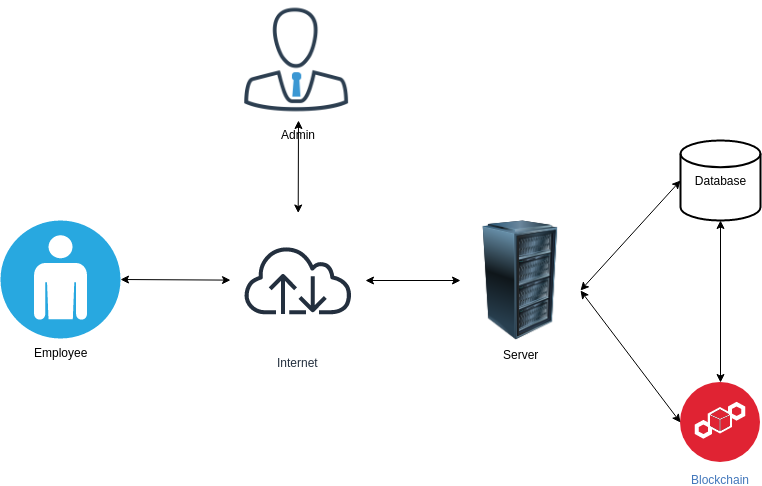

The diagram above was exported from draw.io. Its source (the exported page's mxGraphModel, read from the mxfile embedded in the PNG):
<mxGraphModel dx="1327" dy="759" grid="1" gridSize="10" guides="1" tooltips="1" connect="1" arrows="1" fold="1" page="1" pageScale="1" pageWidth="850" pageHeight="1100" math="0" shadow="0">
  <root>
    <mxCell id="0" />
    <mxCell id="1" parent="0" />
    <mxCell id="zmmWtf5lRnGTu2jdTNol-1" value="Admin" style="shape=image;html=1;verticalAlign=top;verticalLabelPosition=bottom;labelBackgroundColor=#ffffff;imageAspect=0;aspect=fixed;image=https://cdn0.iconfinder.com/data/icons/ikooni-outline-free-basic/128/free-17-128.png" parent="1" vertex="1">
      <mxGeometry x="317.5" y="100" width="120" height="120" as="geometry" />
    </mxCell>
    <mxCell id="zmmWtf5lRnGTu2jdTNol-2" value="Internet" style="outlineConnect=0;fontColor=#232F3E;gradientColor=none;strokeColor=#232F3E;fillColor=#ffffff;dashed=0;verticalLabelPosition=bottom;verticalAlign=top;align=center;html=1;fontSize=12;fontStyle=0;aspect=fixed;shape=mxgraph.aws4.resourceIcon;resIcon=mxgraph.aws4.internet;" parent="1" vertex="1">
      <mxGeometry x="310" y="312.5" width="135" height="135" as="geometry" />
    </mxCell>
    <mxCell id="zmmWtf5lRnGTu2jdTNol-5" value="Database" style="strokeWidth=2;html=1;shape=mxgraph.flowchart.database;whiteSpace=wrap;" parent="1" vertex="1">
      <mxGeometry x="760" y="240" width="80" height="80" as="geometry" />
    </mxCell>
    <mxCell id="zmmWtf5lRnGTu2jdTNol-6" value="Blockchain" style="aspect=fixed;perimeter=ellipsePerimeter;html=1;align=center;shadow=0;dashed=0;fontColor=#4277BB;labelBackgroundColor=#ffffff;fontSize=12;spacingTop=3;image;image=img/lib/ibm/security/blockchain_security_service.svg;" parent="1" vertex="1">
      <mxGeometry x="760" y="482" width="80" height="80" as="geometry" />
    </mxCell>
    <mxCell id="zmmWtf5lRnGTu2jdTNol-10" value="" style="endArrow=classic;startArrow=classic;html=1;entryX=0;entryY=0.5;entryDx=0;entryDy=0;" parent="1" target="zmmWtf5lRnGTu2jdTNol-6" edge="1">
      <mxGeometry width="50" height="50" relative="1" as="geometry">
        <mxPoint x="660" y="390" as="sourcePoint" />
        <mxPoint x="680" y="320" as="targetPoint" />
      </mxGeometry>
    </mxCell>
    <mxCell id="zmmWtf5lRnGTu2jdTNol-12" value="" style="endArrow=classic;startArrow=classic;html=1;exitX=0.5;exitY=0;exitDx=0;exitDy=0;entryX=0.5;entryY=1;entryDx=0;entryDy=0;entryPerimeter=0;" parent="1" source="zmmWtf5lRnGTu2jdTNol-6" target="zmmWtf5lRnGTu2jdTNol-5" edge="1">
      <mxGeometry width="50" height="50" relative="1" as="geometry">
        <mxPoint x="910" y="470" as="sourcePoint" />
        <mxPoint x="960" y="420" as="targetPoint" />
      </mxGeometry>
    </mxCell>
    <mxCell id="zmmWtf5lRnGTu2jdTNol-13" value="" style="endArrow=classic;startArrow=classic;html=1;entryX=0;entryY=0.5;entryDx=0;entryDy=0;entryPerimeter=0;" parent="1" target="zmmWtf5lRnGTu2jdTNol-5" edge="1">
      <mxGeometry width="50" height="50" relative="1" as="geometry">
        <mxPoint x="660" y="390" as="sourcePoint" />
        <mxPoint x="710" y="140" as="targetPoint" />
      </mxGeometry>
    </mxCell>
    <mxCell id="zmmWtf5lRnGTu2jdTNol-15" value="Server" style="image;html=1;labelBackgroundColor=#ffffff;image=img/lib/clip_art/computers/Server_Rack_128x128.png" parent="1" vertex="1">
      <mxGeometry x="540" y="320" width="120" height="120" as="geometry" />
    </mxCell>
    <mxCell id="zmmWtf5lRnGTu2jdTNol-16" value="" style="endArrow=classic;startArrow=classic;html=1;entryX=0;entryY=0.5;entryDx=0;entryDy=0;" parent="1" source="zmmWtf5lRnGTu2jdTNol-2" target="zmmWtf5lRnGTu2jdTNol-15" edge="1">
      <mxGeometry width="50" height="50" relative="1" as="geometry">
        <mxPoint x="30" y="660" as="sourcePoint" />
        <mxPoint x="80" y="610" as="targetPoint" />
      </mxGeometry>
    </mxCell>
    <mxCell id="zmmWtf5lRnGTu2jdTNol-17" value="Employee" style="verticalLabelPosition=bottom;html=1;fillColor=#28A8E0;verticalAlign=top;points=[[0.145,0.145,0],[0.8555,0.145,0],[0.855,0.855,0],[0.145,0.855,0],[0.5,0,0], [1,0.5,0], [0.5,1,0],[0,0.5,0]];pointerEvents=1;align=center;shape=mxgraph.cisco_safe.capability.user;" parent="1" vertex="1">
      <mxGeometry x="80" y="320" width="120" height="118" as="geometry" />
    </mxCell>
    <mxCell id="zmmWtf5lRnGTu2jdTNol-18" value="" style="endArrow=classic;startArrow=classic;html=1;entryX=1;entryY=0.5;entryDx=0;entryDy=0;entryPerimeter=0;" parent="1" source="zmmWtf5lRnGTu2jdTNol-2" target="zmmWtf5lRnGTu2jdTNol-17" edge="1">
      <mxGeometry width="50" height="50" relative="1" as="geometry">
        <mxPoint x="50" y="660" as="sourcePoint" />
        <mxPoint x="100" y="610" as="targetPoint" />
      </mxGeometry>
    </mxCell>
    <mxCell id="zmmWtf5lRnGTu2jdTNol-19" value="" style="endArrow=classic;startArrow=classic;html=1;entryX=0.5;entryY=1;entryDx=0;entryDy=0;" parent="1" source="zmmWtf5lRnGTu2jdTNol-2" target="zmmWtf5lRnGTu2jdTNol-1" edge="1">
      <mxGeometry width="50" height="50" relative="1" as="geometry">
        <mxPoint x="80" y="660" as="sourcePoint" />
        <mxPoint x="130" y="610" as="targetPoint" />
      </mxGeometry>
    </mxCell>
  </root>
</mxGraphModel>